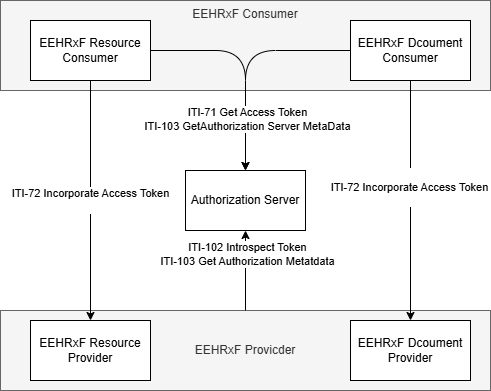

The diagram above was exported from draw.io. Its source (the exported page's mxGraphModel, read from the mxfile embedded in the PNG):
<mxGraphModel dx="954" dy="565" grid="1" gridSize="10" guides="1" tooltips="1" connect="1" arrows="1" fold="1" page="1" pageScale="1" pageWidth="850" pageHeight="1100" math="0" shadow="0">
  <root>
    <mxCell id="0" />
    <mxCell id="1" parent="0" />
    <mxCell id="32" value="EEHRxF Consumer" style="rounded=0;whiteSpace=wrap;html=1;fillColor=#f5f5f5;fontColor=#333333;strokeColor=#666666;verticalAlign=top;" vertex="1" parent="1">
      <mxGeometry x="130" y="60" width="490" height="90" as="geometry" />
    </mxCell>
    <mxCell id="31" value="EEHRxF Provicder" style="rounded=0;whiteSpace=wrap;html=1;fillColor=#f5f5f5;fontColor=#333333;strokeColor=#666666;" parent="1" vertex="1">
      <mxGeometry x="130" y="370" width="490" height="80" as="geometry" />
    </mxCell>
    <mxCell id="13" value="EEHRxF Resource Provider" style="rounded=0;whiteSpace=wrap;html=1;" parent="1" vertex="1">
      <mxGeometry x="160" y="380" width="120" height="60" as="geometry" />
    </mxCell>
    <mxCell id="23" style="edgeStyle=orthogonalEdgeStyle;html=1;entryX=0.5;entryY=1;entryDx=0;entryDy=0;arcSize=60;exitX=0.5;exitY=0;exitDx=0;exitDy=0;" parent="1" source="31" target="21" edge="1">
      <mxGeometry relative="1" as="geometry">
        <mxPoint x="370" y="160" as="targetPoint" />
        <mxPoint x="380" y="380" as="sourcePoint" />
      </mxGeometry>
    </mxCell>
    <mxCell id="24" value="&lt;div&gt;ITI-102 Introspect Token&lt;/div&gt;&lt;div&gt;ITI-103 Get Authorization Metatdata&lt;/div&gt;" style="edgeLabel;html=1;align=center;verticalAlign=middle;resizable=0;points=[];" parent="23" vertex="1" connectable="0">
      <mxGeometry x="0.4222" y="-1" relative="1" as="geometry">
        <mxPoint as="offset" />
      </mxGeometry>
    </mxCell>
    <mxCell id="14" value="EEHRxF Dcoument Provider" style="rounded=0;whiteSpace=wrap;html=1;" parent="1" vertex="1">
      <mxGeometry x="480" y="380" width="120" height="60" as="geometry" />
    </mxCell>
    <mxCell id="17" value="&lt;div&gt;&lt;span style=&quot;background-color: light-dark(#ffffff, var(--ge-dark-color, #121212));&quot;&gt;ITI-72 Incorporate Access Token&lt;/span&gt;&lt;/div&gt;&lt;div&gt;&lt;br&gt;&lt;/div&gt;" style="edgeStyle=none;html=1;" parent="1" source="15" target="13" edge="1">
      <mxGeometry relative="1" as="geometry">
        <mxPoint as="offset" />
      </mxGeometry>
    </mxCell>
    <mxCell id="15" value="EEHRxF Resource Consumer" style="rounded=0;whiteSpace=wrap;html=1;" parent="1" vertex="1">
      <mxGeometry x="160" y="80" width="120" height="60" as="geometry" />
    </mxCell>
    <mxCell id="18" style="edgeStyle=none;html=1;" parent="1" source="16" target="14" edge="1">
      <mxGeometry relative="1" as="geometry" />
    </mxCell>
    <mxCell id="20" value="&lt;span style=&quot;color: rgb(0, 0, 0);&quot;&gt;&lt;br&gt;&lt;/span&gt;&lt;span style=&quot;color: rgb(63, 63, 63); background-color: light-dark(#ffffff, var(--ge-dark-color, #121212));&quot;&gt;&lt;span style=&quot;color: rgb(0, 0, 0);&quot;&gt;ITI-72 Incorporate Access Token&lt;/span&gt;&lt;br style=&quot;scrollbar-color: rgb(226, 226, 226) rgb(251, 251, 251); color: rgb(63, 63, 63);&quot;&gt;&lt;br&gt;&lt;/span&gt;" style="edgeLabel;html=1;align=center;verticalAlign=middle;resizable=0;points=[];" parent="18" vertex="1" connectable="0">
      <mxGeometry x="-0.113" y="-2" relative="1" as="geometry">
        <mxPoint as="offset" />
      </mxGeometry>
    </mxCell>
    <mxCell id="26" style="edgeStyle=orthogonalEdgeStyle;html=1;arcSize=60;exitX=0;exitY=0.5;exitDx=0;exitDy=0;" parent="1" source="16" target="21" edge="1">
      <mxGeometry relative="1" as="geometry" />
    </mxCell>
    <mxCell id="16" value="EEHRxF Dcoument Consumer" style="rounded=0;whiteSpace=wrap;html=1;" parent="1" vertex="1">
      <mxGeometry x="480" y="80" width="120" height="60" as="geometry" />
    </mxCell>
    <mxCell id="21" value="Authorization Server" style="rounded=0;whiteSpace=wrap;html=1;" parent="1" vertex="1">
      <mxGeometry x="315" y="230" width="120" height="60" as="geometry" />
    </mxCell>
    <mxCell id="25" style="edgeStyle=orthogonalEdgeStyle;html=1;arcSize=60;entryX=0.5;entryY=0;entryDx=0;entryDy=0;" parent="1" target="21" edge="1">
      <mxGeometry relative="1" as="geometry">
        <Array as="points">
          <mxPoint x="375" y="110" />
        </Array>
        <mxPoint x="280" y="110" as="sourcePoint" />
        <mxPoint x="375" y="210" as="targetPoint" />
      </mxGeometry>
    </mxCell>
    <mxCell id="27" value="ITI-71 Get Access Token&lt;div&gt;ITI-103 GetAuthorization Server MetaData&lt;/div&gt;" style="edgeLabel;html=1;align=center;verticalAlign=middle;resizable=0;points=[];" parent="25" vertex="1" connectable="0">
      <mxGeometry x="0.52" y="1" relative="1" as="geometry">
        <mxPoint as="offset" />
      </mxGeometry>
    </mxCell>
  </root>
</mxGraphModel>